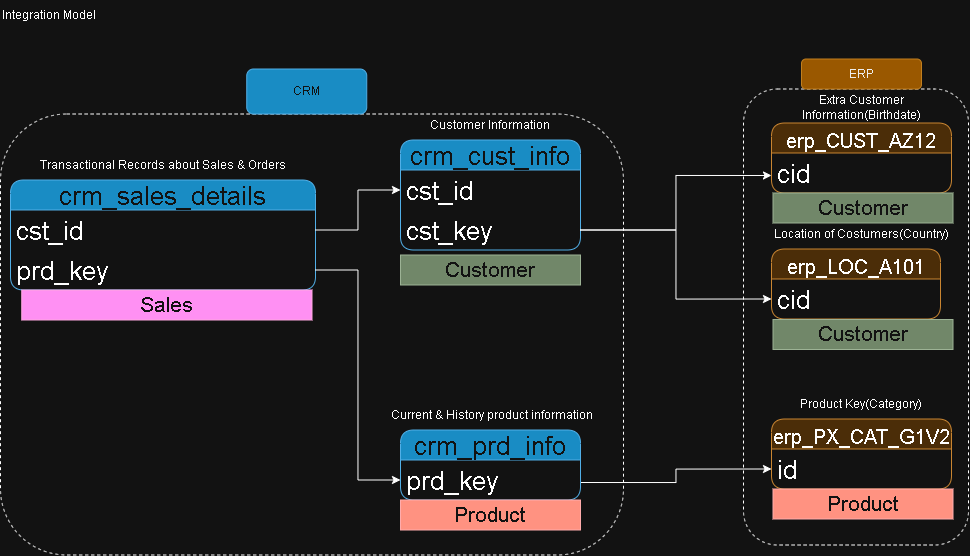

The diagram above was exported from draw.io. Its source (the exported page's mxGraphModel, read from the mxfile embedded in the PNG):
<mxGraphModel dx="1882" dy="688" grid="1" gridSize="10" guides="1" tooltips="1" connect="1" arrows="1" fold="1" page="1" pageScale="1" pageWidth="850" pageHeight="1100" math="0" shadow="0">
  <root>
    <mxCell id="0" />
    <mxCell id="1" parent="0" />
    <mxCell id="0J5m9M2doCIONWgY02IZ-1" parent="1" style="text;html=1;whiteSpace=wrap;strokeColor=none;fillColor=none;align=left;verticalAlign=middle;rounded=0;" value="Integration Model" vertex="1">
      <mxGeometry height="30" width="530" x="-790" as="geometry" />
    </mxCell>
    <mxCell id="0J5m9M2doCIONWgY02IZ-61" edge="1" parent="1" source="0J5m9M2doCIONWgY02IZ-20" style="edgeStyle=orthogonalEdgeStyle;rounded=0;orthogonalLoop=1;jettySize=auto;html=1;exitX=1;exitY=0.75;exitDx=0;exitDy=0;entryX=0;entryY=0.5;entryDx=0;entryDy=0;" target="0J5m9M2doCIONWgY02IZ-57">
      <mxGeometry relative="1" as="geometry" />
    </mxCell>
    <mxCell id="0J5m9M2doCIONWgY02IZ-20" parent="1" style="swimlane;fontStyle=0;childLayout=stackLayout;horizontal=1;startSize=30;horizontalStack=0;resizeParent=1;resizeParentMax=0;resizeLast=0;collapsible=1;marginBottom=0;whiteSpace=wrap;html=1;rounded=1;fillColor=#1ba1e2;fontColor=#ffffff;strokeColor=#006EAF;fontSize=26;" value="crm_prd_info" vertex="1">
      <mxGeometry height="70" width="180" x="-390" y="430" as="geometry" />
    </mxCell>
    <mxCell id="0J5m9M2doCIONWgY02IZ-21" parent="0J5m9M2doCIONWgY02IZ-20" style="text;strokeColor=none;fillColor=none;align=left;verticalAlign=middle;spacingLeft=4;spacingRight=4;overflow=hidden;points=[[0,0.5],[1,0.5]];portConstraint=eastwest;rotatable=0;whiteSpace=wrap;html=1;fontSize=26;" value="prd_key" vertex="1">
      <mxGeometry height="40" width="180" y="30" as="geometry" />
    </mxCell>
    <mxCell id="0J5m9M2doCIONWgY02IZ-22" parent="1" style="text;html=1;whiteSpace=wrap;strokeColor=none;fillColor=none;align=center;verticalAlign=middle;rounded=0;" value="&amp;nbsp;Current &amp;amp; History product information" vertex="1">
      <mxGeometry height="30" width="225" x="-412.5" y="400" as="geometry" />
    </mxCell>
    <mxCell id="0J5m9M2doCIONWgY02IZ-32" parent="1" style="swimlane;fontStyle=0;childLayout=stackLayout;horizontal=1;startSize=30;horizontalStack=0;resizeParent=1;resizeParentMax=0;resizeLast=0;collapsible=1;marginBottom=0;whiteSpace=wrap;html=1;rounded=1;fillColor=#1ba1e2;fontColor=#ffffff;strokeColor=#006EAF;fontSize=26;" value="crm_cust_info" vertex="1">
      <mxGeometry height="110" width="180" x="-390" y="140" as="geometry" />
    </mxCell>
    <mxCell id="0J5m9M2doCIONWgY02IZ-33" parent="0J5m9M2doCIONWgY02IZ-32" style="text;strokeColor=none;fillColor=none;align=left;verticalAlign=middle;spacingLeft=4;spacingRight=4;overflow=hidden;points=[[0,0.5],[1,0.5]];portConstraint=eastwest;rotatable=0;whiteSpace=wrap;html=1;fontSize=26;" value="cst_id" vertex="1">
      <mxGeometry height="40" width="180" y="30" as="geometry" />
    </mxCell>
    <mxCell id="0J5m9M2doCIONWgY02IZ-47" parent="0J5m9M2doCIONWgY02IZ-32" style="text;strokeColor=none;fillColor=none;align=left;verticalAlign=middle;spacingLeft=4;spacingRight=4;overflow=hidden;points=[[0,0.5],[1,0.5]];portConstraint=eastwest;rotatable=0;whiteSpace=wrap;html=1;fontSize=26;" value="cst_key" vertex="1">
      <mxGeometry height="40" width="180" y="70" as="geometry" />
    </mxCell>
    <mxCell id="0J5m9M2doCIONWgY02IZ-34" parent="1" style="text;html=1;whiteSpace=wrap;strokeColor=none;fillColor=none;align=center;verticalAlign=middle;rounded=0;" value="Customer Information" vertex="1">
      <mxGeometry height="30" width="180" x="-390" y="110" as="geometry" />
    </mxCell>
    <mxCell id="0J5m9M2doCIONWgY02IZ-35" parent="1" style="swimlane;fontStyle=0;childLayout=stackLayout;horizontal=1;startSize=30;horizontalStack=0;resizeParent=1;resizeParentMax=0;resizeLast=0;collapsible=1;marginBottom=0;whiteSpace=wrap;html=1;rounded=1;fillColor=#1ba1e2;fontColor=#ffffff;strokeColor=#006EAF;fontSize=26;" value="crm_sales_details" vertex="1">
      <mxGeometry height="110" width="305" x="-780" y="180" as="geometry" />
    </mxCell>
    <mxCell id="0J5m9M2doCIONWgY02IZ-36" parent="0J5m9M2doCIONWgY02IZ-35" style="text;strokeColor=none;fillColor=none;align=left;verticalAlign=middle;spacingLeft=4;spacingRight=4;overflow=hidden;points=[[0,0.5],[1,0.5]];portConstraint=eastwest;rotatable=0;whiteSpace=wrap;html=1;fontSize=26;" value="cst_id" vertex="1">
      <mxGeometry height="40" width="305" y="30" as="geometry" />
    </mxCell>
    <mxCell id="0J5m9M2doCIONWgY02IZ-42" parent="0J5m9M2doCIONWgY02IZ-35" style="text;strokeColor=none;fillColor=none;align=left;verticalAlign=middle;spacingLeft=4;spacingRight=4;overflow=hidden;points=[[0,0.5],[1,0.5]];portConstraint=eastwest;rotatable=0;whiteSpace=wrap;html=1;fontSize=26;" value="prd_key" vertex="1">
      <mxGeometry height="40" width="305" y="70" as="geometry" />
    </mxCell>
    <mxCell id="0J5m9M2doCIONWgY02IZ-38" parent="1" style="text;html=1;whiteSpace=wrap;strokeColor=none;fillColor=none;align=center;verticalAlign=middle;rounded=0;" value="Transactional Records about Sales &amp;amp; Orders" vertex="1">
      <mxGeometry height="30" width="250" x="-752.5" y="150" as="geometry" />
    </mxCell>
    <mxCell id="0J5m9M2doCIONWgY02IZ-43" edge="1" parent="1" source="0J5m9M2doCIONWgY02IZ-36" style="edgeStyle=orthogonalEdgeStyle;rounded=0;orthogonalLoop=1;jettySize=auto;html=1;entryX=0;entryY=0.5;entryDx=0;entryDy=0;" target="0J5m9M2doCIONWgY02IZ-33">
      <mxGeometry relative="1" as="geometry" />
    </mxCell>
    <mxCell id="0J5m9M2doCIONWgY02IZ-44" edge="1" parent="1" source="0J5m9M2doCIONWgY02IZ-42" style="edgeStyle=orthogonalEdgeStyle;rounded=0;orthogonalLoop=1;jettySize=auto;html=1;entryX=0;entryY=0.5;entryDx=0;entryDy=0;" target="0J5m9M2doCIONWgY02IZ-21">
      <mxGeometry relative="1" as="geometry" />
    </mxCell>
    <mxCell id="0J5m9M2doCIONWgY02IZ-45" parent="1" style="swimlane;fontStyle=0;childLayout=stackLayout;horizontal=1;startSize=30;horizontalStack=0;resizeParent=1;resizeParentMax=0;resizeLast=0;collapsible=1;marginBottom=0;whiteSpace=wrap;html=1;rounded=1;fillColor=#fad7ac;strokeColor=#b46504;fontSize=26;" value="&lt;font style=&quot;font-size: 20px;&quot;&gt;erp_CUST_AZ12&lt;/font&gt;" vertex="1">
      <mxGeometry height="70" width="180" x="-19" y="123" as="geometry" />
    </mxCell>
    <mxCell id="0J5m9M2doCIONWgY02IZ-46" parent="0J5m9M2doCIONWgY02IZ-45" style="text;strokeColor=none;fillColor=none;align=left;verticalAlign=middle;spacingLeft=4;spacingRight=4;overflow=hidden;points=[[0,0.5],[1,0.5]];portConstraint=eastwest;rotatable=0;whiteSpace=wrap;html=1;fontSize=26;" value="cid" vertex="1">
      <mxGeometry height="40" width="180" y="30" as="geometry" />
    </mxCell>
    <mxCell id="0J5m9M2doCIONWgY02IZ-48" edge="1" parent="1" source="0J5m9M2doCIONWgY02IZ-47" style="edgeStyle=orthogonalEdgeStyle;rounded=0;orthogonalLoop=1;jettySize=auto;html=1;entryX=0;entryY=0.75;entryDx=0;entryDy=0;" target="0J5m9M2doCIONWgY02IZ-45">
      <mxGeometry relative="1" as="geometry" />
    </mxCell>
    <mxCell id="0J5m9M2doCIONWgY02IZ-49" parent="1" style="text;html=1;whiteSpace=wrap;strokeColor=none;fillColor=none;align=center;verticalAlign=middle;rounded=0;" value="Extra Customer Information(Birthdate)" vertex="1">
      <mxGeometry height="30" width="180" x="-19" y="92" as="geometry" />
    </mxCell>
    <mxCell id="0J5m9M2doCIONWgY02IZ-51" parent="1" style="swimlane;fontStyle=0;childLayout=stackLayout;horizontal=1;startSize=30;horizontalStack=0;resizeParent=1;resizeParentMax=0;resizeLast=0;collapsible=1;marginBottom=0;whiteSpace=wrap;html=1;rounded=1;fillColor=#fad7ac;strokeColor=#b46504;fontSize=26;" value="&lt;font style=&quot;font-size: 20px;&quot;&gt;erp_LOC_A101&lt;/font&gt;" vertex="1">
      <mxGeometry height="70" width="169" x="-19" y="249" as="geometry" />
    </mxCell>
    <mxCell id="0J5m9M2doCIONWgY02IZ-52" parent="0J5m9M2doCIONWgY02IZ-51" style="text;strokeColor=none;fillColor=none;align=left;verticalAlign=middle;spacingLeft=4;spacingRight=4;overflow=hidden;points=[[0,0.5],[1,0.5]];portConstraint=eastwest;rotatable=0;whiteSpace=wrap;html=1;fontSize=26;" value="cid" vertex="1">
      <mxGeometry height="40" width="169" y="30" as="geometry" />
    </mxCell>
    <mxCell id="0J5m9M2doCIONWgY02IZ-53" parent="1" style="text;html=1;whiteSpace=wrap;strokeColor=none;fillColor=none;align=center;verticalAlign=middle;rounded=0;" value="Location of Costumers(Country)" vertex="1">
      <mxGeometry height="30" width="180" x="-19" y="219" as="geometry" />
    </mxCell>
    <mxCell id="0J5m9M2doCIONWgY02IZ-55" edge="1" parent="1" source="0J5m9M2doCIONWgY02IZ-47" style="edgeStyle=orthogonalEdgeStyle;rounded=0;orthogonalLoop=1;jettySize=auto;html=1;entryX=0;entryY=0.5;entryDx=0;entryDy=0;" target="0J5m9M2doCIONWgY02IZ-52">
      <mxGeometry relative="1" as="geometry" />
    </mxCell>
    <mxCell id="0J5m9M2doCIONWgY02IZ-56" parent="1" style="swimlane;fontStyle=0;childLayout=stackLayout;horizontal=1;startSize=30;horizontalStack=0;resizeParent=1;resizeParentMax=0;resizeLast=0;collapsible=1;marginBottom=0;whiteSpace=wrap;html=1;rounded=1;fillColor=#fad7ac;strokeColor=#b46504;fontSize=26;" value="&lt;font style=&quot;font-size: 20px;&quot;&gt;erp_PX_CAT_G1V2&lt;/font&gt;" vertex="1">
      <mxGeometry height="70" width="180" x="-19" y="419" as="geometry" />
    </mxCell>
    <mxCell id="0J5m9M2doCIONWgY02IZ-57" parent="0J5m9M2doCIONWgY02IZ-56" style="text;strokeColor=none;fillColor=none;align=left;verticalAlign=middle;spacingLeft=4;spacingRight=4;overflow=hidden;points=[[0,0.5],[1,0.5]];portConstraint=eastwest;rotatable=0;whiteSpace=wrap;html=1;fontSize=26;" value="id" vertex="1">
      <mxGeometry height="40" width="180" y="30" as="geometry" />
    </mxCell>
    <mxCell id="0J5m9M2doCIONWgY02IZ-58" parent="1" style="text;html=1;whiteSpace=wrap;strokeColor=none;fillColor=none;align=center;verticalAlign=middle;rounded=0;" value="Product Key(Category)" vertex="1">
      <mxGeometry height="30" width="180" x="-19" y="389" as="geometry" />
    </mxCell>
    <mxCell id="0J5m9M2doCIONWgY02IZ-62" parent="1" style="rounded=1;whiteSpace=wrap;html=1;fillColor=none;dashed=1;" value="" vertex="1">
      <mxGeometry height="441" width="623" x="-790" y="114" as="geometry" />
    </mxCell>
    <mxCell id="0J5m9M2doCIONWgY02IZ-63" parent="1" style="rounded=1;whiteSpace=wrap;html=1;fillColor=#1ba1e2;fontColor=#ffffff;strokeColor=#006EAF;" value="CRM" vertex="1">
      <mxGeometry height="45" width="120" x="-543.75" y="69" as="geometry" />
    </mxCell>
    <mxCell id="0J5m9M2doCIONWgY02IZ-64" parent="1" style="rounded=1;whiteSpace=wrap;html=1;fillColor=none;strokeColor=default;dashed=1;" value="" vertex="1">
      <mxGeometry height="456" width="225" x="-47" y="89" as="geometry" />
    </mxCell>
    <mxCell id="0J5m9M2doCIONWgY02IZ-65" parent="1" style="rounded=1;whiteSpace=wrap;html=1;fillColor=#f0a30a;fontColor=#000000;strokeColor=#BD7000;" value="ERP" vertex="1">
      <mxGeometry height="30" width="120" x="11" y="59" as="geometry" />
    </mxCell>
    <mxCell id="AZxxgkCHbQmGBMjr5xy0-3" parent="1" style="text;html=1;strokeColor=#B20000;fillColor=#e51400;align=center;verticalAlign=middle;whiteSpace=wrap;overflow=hidden;fontSize=21;fontColor=#ffffff;" value="Product" vertex="1">
      <mxGeometry height="30" width="180" x="-390" y="500" as="geometry" />
    </mxCell>
    <mxCell id="AZxxgkCHbQmGBMjr5xy0-6" parent="1" style="text;html=1;strokeColor=#B20000;fillColor=#e51400;align=center;verticalAlign=middle;whiteSpace=wrap;overflow=hidden;fontSize=21;fontColor=#ffffff;" value="Product" vertex="1">
      <mxGeometry height="30" width="180" x="-17.5" y="489" as="geometry" />
    </mxCell>
    <mxCell id="AZxxgkCHbQmGBMjr5xy0-7" parent="1" style="text;html=1;strokeColor=#3A5431;fillColor=#6d8764;align=center;verticalAlign=middle;whiteSpace=wrap;overflow=hidden;fontSize=21;fontColor=#ffffff;" value="Customer" vertex="1">
      <mxGeometry height="30" width="180" x="-390" y="255" as="geometry" />
    </mxCell>
    <mxCell id="AZxxgkCHbQmGBMjr5xy0-9" parent="1" style="text;html=1;strokeColor=#3A5431;fillColor=#6d8764;align=center;verticalAlign=middle;whiteSpace=wrap;overflow=hidden;fontSize=21;fontColor=#ffffff;" value="Customer" vertex="1">
      <mxGeometry height="30" width="180" x="-17.5" y="319.5" as="geometry" />
    </mxCell>
    <mxCell id="AZxxgkCHbQmGBMjr5xy0-10" parent="1" style="text;html=1;strokeColor=#3A5431;fillColor=#6d8764;align=center;verticalAlign=middle;whiteSpace=wrap;overflow=hidden;fontSize=21;fontColor=#ffffff;" value="Customer" vertex="1">
      <mxGeometry height="30" width="180" x="-17.5" y="193" as="geometry" />
    </mxCell>
    <mxCell id="AZxxgkCHbQmGBMjr5xy0-11" parent="1" style="text;html=1;strokeColor=#A50040;fillColor=#d80073;align=center;verticalAlign=middle;whiteSpace=wrap;overflow=hidden;fontSize=21;fontColor=#ffffff;" value="Sales" vertex="1">
      <mxGeometry height="30" width="290.25" x="-768.75" y="290" as="geometry" />
    </mxCell>
  </root>
</mxGraphModel>